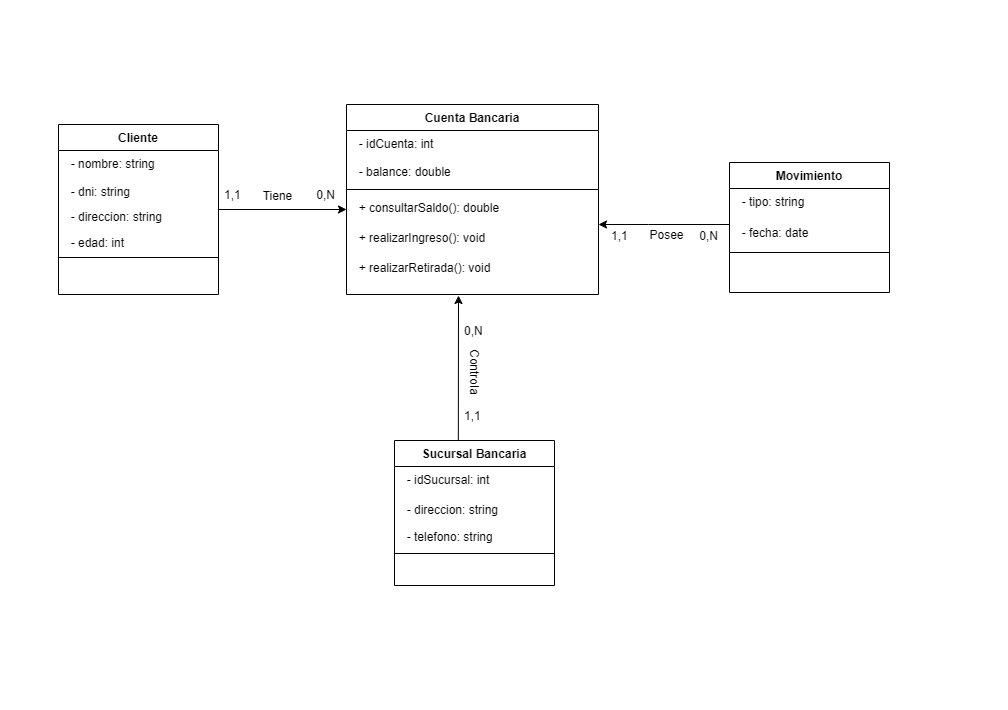

The diagram above was exported from draw.io. Its source (the exported page's mxGraphModel, read from the mxfile embedded in the PNG):
<mxGraphModel dx="1426" dy="759" grid="1" gridSize="10" guides="1" tooltips="1" connect="1" arrows="1" fold="1" page="1" pageScale="1" pageWidth="827" pageHeight="1169" math="0" shadow="0">
  <root>
    <mxCell id="WIyWlLk6GJQsqaUBKTNV-0" />
    <mxCell id="WIyWlLk6GJQsqaUBKTNV-1" parent="WIyWlLk6GJQsqaUBKTNV-0" />
    <mxCell id="zkfFHV4jXpPFQw0GAbJ--0" value="Cliente" style="swimlane;fontStyle=1;align=center;verticalAlign=top;childLayout=stackLayout;horizontal=1;startSize=26;horizontalStack=0;resizeParent=1;resizeLast=0;collapsible=1;marginBottom=0;rounded=0;shadow=0;strokeWidth=1;" parent="WIyWlLk6GJQsqaUBKTNV-1" vertex="1">
      <mxGeometry x="80" y="199" width="160" height="170" as="geometry">
        <mxRectangle x="220" y="120" width="160" height="26" as="alternateBounds" />
      </mxGeometry>
    </mxCell>
    <mxCell id="Ao4X3F_WjkxsHfXwTAYQ-5" value="" style="group" parent="zkfFHV4jXpPFQw0GAbJ--0" vertex="1" connectable="0">
      <mxGeometry y="26" width="160" height="104" as="geometry" />
    </mxCell>
    <mxCell id="zkfFHV4jXpPFQw0GAbJ--1" value="  - nombre: string" style="text;align=left;verticalAlign=top;spacingLeft=4;spacingRight=4;overflow=hidden;rotatable=0;points=[[0,0.5],[1,0.5]];portConstraint=eastwest;" parent="Ao4X3F_WjkxsHfXwTAYQ-5" vertex="1">
      <mxGeometry width="160" height="27.902439024390244" as="geometry" />
    </mxCell>
    <mxCell id="zkfFHV4jXpPFQw0GAbJ--2" value="  - dni: string" style="text;align=left;verticalAlign=top;spacingLeft=4;spacingRight=4;overflow=hidden;rotatable=0;points=[[0,0.5],[1,0.5]];portConstraint=eastwest;rounded=0;shadow=0;html=0;" parent="Ao4X3F_WjkxsHfXwTAYQ-5" vertex="1">
      <mxGeometry y="27.902439024390244" width="160" height="25.365853658536587" as="geometry" />
    </mxCell>
    <mxCell id="zkfFHV4jXpPFQw0GAbJ--3" value="  - direccion: string" style="text;align=left;verticalAlign=top;spacingLeft=4;spacingRight=4;overflow=hidden;rotatable=0;points=[[0,0.5],[1,0.5]];portConstraint=eastwest;rounded=0;shadow=0;html=0;" parent="Ao4X3F_WjkxsHfXwTAYQ-5" vertex="1">
      <mxGeometry y="53.26829268292683" width="160" height="25.365853658536587" as="geometry" />
    </mxCell>
    <mxCell id="rkPFh75GbS9HX2MlKbnH-0" value="  - edad: int" style="text;align=left;verticalAlign=top;spacingLeft=4;spacingRight=4;overflow=hidden;rotatable=0;points=[[0,0.5],[1,0.5]];portConstraint=eastwest;" parent="Ao4X3F_WjkxsHfXwTAYQ-5" vertex="1">
      <mxGeometry y="78.6341463414634" width="160" height="25.365853658536587" as="geometry" />
    </mxCell>
    <mxCell id="kReAacIHoSH5smEjMrif-6" value="" style="line;html=1;strokeWidth=1;align=left;verticalAlign=middle;spacingTop=-1;spacingLeft=3;spacingRight=3;rotatable=0;labelPosition=right;points=[];portConstraint=eastwest;" parent="zkfFHV4jXpPFQw0GAbJ--0" vertex="1">
      <mxGeometry y="130" width="160" height="6" as="geometry" />
    </mxCell>
    <mxCell id="zkfFHV4jXpPFQw0GAbJ--6" value="Sucursal Bancaria" style="swimlane;fontStyle=1;align=center;verticalAlign=top;childLayout=stackLayout;horizontal=1;startSize=26;horizontalStack=0;resizeParent=1;resizeLast=0;collapsible=1;marginBottom=0;rounded=0;shadow=0;strokeWidth=1;" parent="WIyWlLk6GJQsqaUBKTNV-1" vertex="1">
      <mxGeometry x="416" y="515" width="160" height="145" as="geometry">
        <mxRectangle x="130" y="380" width="160" height="26" as="alternateBounds" />
      </mxGeometry>
    </mxCell>
    <mxCell id="Ao4X3F_WjkxsHfXwTAYQ-6" value="" style="group" parent="zkfFHV4jXpPFQw0GAbJ--6" vertex="1" connectable="0">
      <mxGeometry y="26" width="160" height="84" as="geometry" />
    </mxCell>
    <mxCell id="rkPFh75GbS9HX2MlKbnH-9" value="  - idSucursal: int" style="text;align=left;verticalAlign=top;spacingLeft=4;spacingRight=4;overflow=hidden;rotatable=0;points=[[0,0.5],[1,0.5]];portConstraint=eastwest;" parent="Ao4X3F_WjkxsHfXwTAYQ-6" vertex="1">
      <mxGeometry width="160" height="29.806451612903224" as="geometry" />
    </mxCell>
    <mxCell id="rkPFh75GbS9HX2MlKbnH-11" value="  - direccion: string" style="text;align=left;verticalAlign=top;spacingLeft=4;spacingRight=4;overflow=hidden;rotatable=0;points=[[0,0.5],[1,0.5]];portConstraint=eastwest;rounded=0;shadow=0;html=0;" parent="Ao4X3F_WjkxsHfXwTAYQ-6" vertex="1">
      <mxGeometry y="29.806451612903224" width="160" height="27.096774193548384" as="geometry" />
    </mxCell>
    <mxCell id="rkPFh75GbS9HX2MlKbnH-10" value="  - telefono: string" style="text;align=left;verticalAlign=top;spacingLeft=4;spacingRight=4;overflow=hidden;rotatable=0;points=[[0,0.5],[1,0.5]];portConstraint=eastwest;rounded=0;shadow=0;html=0;" parent="Ao4X3F_WjkxsHfXwTAYQ-6" vertex="1">
      <mxGeometry y="56.90322580645161" width="160" height="27.096774193548384" as="geometry" />
    </mxCell>
    <mxCell id="kReAacIHoSH5smEjMrif-7" value="" style="line;html=1;strokeWidth=1;align=left;verticalAlign=middle;spacingTop=-1;spacingLeft=3;spacingRight=3;rotatable=0;labelPosition=right;points=[];portConstraint=eastwest;" parent="zkfFHV4jXpPFQw0GAbJ--6" vertex="1">
      <mxGeometry y="110" width="160" height="6" as="geometry" />
    </mxCell>
    <mxCell id="zkfFHV4jXpPFQw0GAbJ--13" value="Movimiento" style="swimlane;fontStyle=1;align=center;verticalAlign=top;childLayout=stackLayout;horizontal=1;startSize=26;horizontalStack=0;resizeParent=1;resizeLast=0;collapsible=1;marginBottom=0;rounded=0;shadow=0;strokeWidth=1;" parent="WIyWlLk6GJQsqaUBKTNV-1" vertex="1">
      <mxGeometry x="751" y="237" width="160" height="130" as="geometry">
        <mxRectangle x="340" y="380" width="170" height="26" as="alternateBounds" />
      </mxGeometry>
    </mxCell>
    <mxCell id="Ao4X3F_WjkxsHfXwTAYQ-0" value="" style="group" parent="zkfFHV4jXpPFQw0GAbJ--13" vertex="1" connectable="0">
      <mxGeometry y="26" width="160" height="60" as="geometry" />
    </mxCell>
    <mxCell id="rkPFh75GbS9HX2MlKbnH-30" value="  - tipo: string" style="text;align=left;verticalAlign=top;spacingLeft=4;spacingRight=4;overflow=hidden;rotatable=0;points=[[0,0.5],[1,0.5]];portConstraint=eastwest;rounded=0;shadow=0;html=0;" parent="Ao4X3F_WjkxsHfXwTAYQ-0" vertex="1">
      <mxGeometry width="160" height="31.428571428571427" as="geometry" />
    </mxCell>
    <mxCell id="rkPFh75GbS9HX2MlKbnH-31" value="  - fecha: date" style="text;align=left;verticalAlign=top;spacingLeft=4;spacingRight=4;overflow=hidden;rotatable=0;points=[[0,0.5],[1,0.5]];portConstraint=eastwest;rounded=0;shadow=0;html=0;" parent="Ao4X3F_WjkxsHfXwTAYQ-0" vertex="1">
      <mxGeometry y="31.428571428571427" width="160" height="28.571428571428577" as="geometry" />
    </mxCell>
    <mxCell id="kReAacIHoSH5smEjMrif-5" value="" style="line;html=1;strokeWidth=1;align=left;verticalAlign=middle;spacingTop=-1;spacingLeft=3;spacingRight=3;rotatable=0;labelPosition=right;points=[];portConstraint=eastwest;" parent="zkfFHV4jXpPFQw0GAbJ--13" vertex="1">
      <mxGeometry y="86" width="160" height="8" as="geometry" />
    </mxCell>
    <mxCell id="zkfFHV4jXpPFQw0GAbJ--16" value="" style="endArrow=classic;endSize=6;endFill=1;shadow=0;strokeWidth=1;rounded=0;curved=0;edgeStyle=elbowEdgeStyle;elbow=vertical;strokeColor=default;" parent="WIyWlLk6GJQsqaUBKTNV-1" source="zkfFHV4jXpPFQw0GAbJ--13" edge="1">
      <mxGeometry width="160" relative="1" as="geometry">
        <mxPoint x="70" y="540" as="sourcePoint" />
        <mxPoint x="620" y="299" as="targetPoint" />
        <Array as="points">
          <mxPoint x="670" y="299" />
          <mxPoint x="620" y="289" />
        </Array>
      </mxGeometry>
    </mxCell>
    <mxCell id="zkfFHV4jXpPFQw0GAbJ--17" value="Cuenta Bancaria" style="swimlane;fontStyle=1;align=center;verticalAlign=top;childLayout=stackLayout;horizontal=1;startSize=26;horizontalStack=0;resizeParent=1;resizeLast=0;collapsible=1;marginBottom=0;rounded=0;shadow=0;strokeWidth=1;" parent="WIyWlLk6GJQsqaUBKTNV-1" vertex="1">
      <mxGeometry x="368" y="179" width="252" height="190" as="geometry">
        <mxRectangle x="550" y="140" width="160" height="26" as="alternateBounds" />
      </mxGeometry>
    </mxCell>
    <mxCell id="Ao4X3F_WjkxsHfXwTAYQ-4" value="" style="group" parent="zkfFHV4jXpPFQw0GAbJ--17" vertex="1" connectable="0">
      <mxGeometry y="26" width="252" height="54" as="geometry" />
    </mxCell>
    <mxCell id="rkPFh75GbS9HX2MlKbnH-1" value="  - idCuenta: int" style="text;align=left;verticalAlign=top;spacingLeft=4;spacingRight=4;overflow=hidden;rotatable=0;points=[[0,0.5],[1,0.5]];portConstraint=eastwest;" parent="Ao4X3F_WjkxsHfXwTAYQ-4" vertex="1">
      <mxGeometry width="252" height="28.28571428571429" as="geometry" />
    </mxCell>
    <mxCell id="rkPFh75GbS9HX2MlKbnH-4" value="  - balance: double" style="text;align=left;verticalAlign=top;spacingLeft=4;spacingRight=4;overflow=hidden;rotatable=0;points=[[0,0.5],[1,0.5]];portConstraint=eastwest;rounded=1;" parent="Ao4X3F_WjkxsHfXwTAYQ-4" vertex="1">
      <mxGeometry y="28.28571428571429" width="252" height="25.714285714285715" as="geometry" />
    </mxCell>
    <mxCell id="rkPFh75GbS9HX2MlKbnH-25" value="" style="line;html=1;strokeWidth=1;align=left;verticalAlign=middle;spacingTop=-1;spacingLeft=3;spacingRight=3;rotatable=0;labelPosition=right;points=[];portConstraint=eastwest;" parent="zkfFHV4jXpPFQw0GAbJ--17" vertex="1">
      <mxGeometry y="80" width="252" height="10" as="geometry" />
    </mxCell>
    <mxCell id="Ao4X3F_WjkxsHfXwTAYQ-3" value="" style="group" parent="zkfFHV4jXpPFQw0GAbJ--17" vertex="1" connectable="0">
      <mxGeometry y="90" width="252" height="90" as="geometry" />
    </mxCell>
    <mxCell id="rkPFh75GbS9HX2MlKbnH-26" value="  + consultarSaldo(): double" style="text;align=left;verticalAlign=top;spacingLeft=4;spacingRight=4;overflow=hidden;rotatable=0;points=[[0,0.5],[1,0.5]];portConstraint=eastwest;" parent="Ao4X3F_WjkxsHfXwTAYQ-3" vertex="1">
      <mxGeometry width="252" height="29.999999999999996" as="geometry" />
    </mxCell>
    <mxCell id="rkPFh75GbS9HX2MlKbnH-28" value="  + realizarIngreso(): void" style="text;align=left;verticalAlign=top;spacingLeft=4;spacingRight=4;overflow=hidden;rotatable=0;points=[[0,0.5],[1,0.5]];portConstraint=eastwest;rounded=0;shadow=0;html=0;" parent="Ao4X3F_WjkxsHfXwTAYQ-3" vertex="1">
      <mxGeometry y="29.999999999999996" width="252" height="29.999999999999996" as="geometry" />
    </mxCell>
    <mxCell id="rkPFh75GbS9HX2MlKbnH-27" value="  + realizarRetirada(): void" style="text;align=left;verticalAlign=top;spacingLeft=4;spacingRight=4;overflow=hidden;rotatable=0;points=[[0,0.5],[1,0.5]];portConstraint=eastwest;rounded=0;shadow=0;html=0;" parent="Ao4X3F_WjkxsHfXwTAYQ-3" vertex="1">
      <mxGeometry y="59.99999999999999" width="252" height="29.999999999999996" as="geometry" />
    </mxCell>
    <mxCell id="zkfFHV4jXpPFQw0GAbJ--26" value="" style="endArrow=classic;shadow=0;strokeWidth=1;rounded=0;curved=0;endFill=1;edgeStyle=elbowEdgeStyle;elbow=vertical;" parent="WIyWlLk6GJQsqaUBKTNV-1" source="zkfFHV4jXpPFQw0GAbJ--0" edge="1">
      <mxGeometry x="0.5" y="41" relative="1" as="geometry">
        <mxPoint x="240" y="271" as="sourcePoint" />
        <mxPoint x="368" y="284.0689655172414" as="targetPoint" />
        <mxPoint x="-40" y="32" as="offset" />
      </mxGeometry>
    </mxCell>
    <mxCell id="zkfFHV4jXpPFQw0GAbJ--27" value="1,1" style="resizable=0;align=left;verticalAlign=bottom;labelBackgroundColor=none;fontSize=12;" parent="zkfFHV4jXpPFQw0GAbJ--26" connectable="0" vertex="1">
      <mxGeometry x="-1" relative="1" as="geometry">
        <mxPoint x="4" y="-6" as="offset" />
      </mxGeometry>
    </mxCell>
    <mxCell id="zkfFHV4jXpPFQw0GAbJ--28" value="0,N" style="resizable=0;align=right;verticalAlign=bottom;labelBackgroundColor=none;fontSize=12;" parent="zkfFHV4jXpPFQw0GAbJ--26" connectable="0" vertex="1">
      <mxGeometry x="1" relative="1" as="geometry">
        <mxPoint x="-10" y="-6" as="offset" />
      </mxGeometry>
    </mxCell>
    <mxCell id="zkfFHV4jXpPFQw0GAbJ--29" value="Tiene" style="text;html=1;resizable=0;points=[];;align=center;verticalAlign=middle;labelBackgroundColor=none;rounded=0;shadow=0;strokeWidth=1;fontSize=12;" parent="zkfFHV4jXpPFQw0GAbJ--26" vertex="1" connectable="0">
      <mxGeometry x="0.5" y="49" relative="1" as="geometry">
        <mxPoint x="-38" y="35" as="offset" />
      </mxGeometry>
    </mxCell>
    <mxCell id="rkPFh75GbS9HX2MlKbnH-15" value="Controla" style="text;html=1;resizable=0;points=[];;align=center;verticalAlign=middle;labelBackgroundColor=none;rounded=0;shadow=0;strokeWidth=1;fontSize=12;rotation=90;" parent="WIyWlLk6GJQsqaUBKTNV-1" vertex="1" connectable="0">
      <mxGeometry x="576.0020689655174" y="289.99655172413804" as="geometry">
        <mxPoint x="155" y="80" as="offset" />
      </mxGeometry>
    </mxCell>
    <mxCell id="rkPFh75GbS9HX2MlKbnH-20" value="1,1" style="resizable=0;align=left;verticalAlign=bottom;labelBackgroundColor=none;fontSize=12;" parent="WIyWlLk6GJQsqaUBKTNV-1" connectable="0" vertex="1">
      <mxGeometry x="343" y="429.99655172413804" as="geometry">
        <mxPoint x="141" y="69" as="offset" />
      </mxGeometry>
    </mxCell>
    <mxCell id="rkPFh75GbS9HX2MlKbnH-29" value="0,N" style="resizable=0;align=left;verticalAlign=bottom;labelBackgroundColor=none;fontSize=12;" parent="WIyWlLk6GJQsqaUBKTNV-1" connectable="0" vertex="1">
      <mxGeometry x="343" y="344.99655172413804" as="geometry">
        <mxPoint x="141" y="69" as="offset" />
      </mxGeometry>
    </mxCell>
    <mxCell id="rkPFh75GbS9HX2MlKbnH-32" value="1,1" style="resizable=0;align=left;verticalAlign=bottom;labelBackgroundColor=none;fontSize=12;" parent="WIyWlLk6GJQsqaUBKTNV-1" connectable="0" vertex="1">
      <mxGeometry x="631" y="318.9989655172414" as="geometry" />
    </mxCell>
    <mxCell id="rkPFh75GbS9HX2MlKbnH-33" value="0,N" style="resizable=0;align=right;verticalAlign=bottom;labelBackgroundColor=none;fontSize=12;" parent="WIyWlLk6GJQsqaUBKTNV-1" connectable="0" vertex="1">
      <mxGeometry x="740.9958620689656" y="318.9989655172414" as="geometry" />
    </mxCell>
    <mxCell id="rkPFh75GbS9HX2MlKbnH-34" value="Posee" style="text;html=1;resizable=0;points=[];;align=center;verticalAlign=middle;labelBackgroundColor=none;rounded=0;shadow=0;strokeWidth=1;fontSize=12;" parent="WIyWlLk6GJQsqaUBKTNV-1" vertex="1" connectable="0">
      <mxGeometry x="685.0020689655172" y="310.9989655172414" as="geometry">
        <mxPoint x="2" y="-1" as="offset" />
      </mxGeometry>
    </mxCell>
    <mxCell id="vSDh-wxp_xj1zjR3xZ-f-6" value="" style="endArrow=classic;html=1;rounded=0;exitX=0.399;exitY=-0.002;exitDx=0;exitDy=0;exitPerimeter=0;" parent="WIyWlLk6GJQsqaUBKTNV-1" source="zkfFHV4jXpPFQw0GAbJ--6" edge="1">
      <mxGeometry width="50" height="50" relative="1" as="geometry">
        <mxPoint x="460" y="480" as="sourcePoint" />
        <mxPoint x="480" y="370" as="targetPoint" />
      </mxGeometry>
    </mxCell>
  </root>
</mxGraphModel>